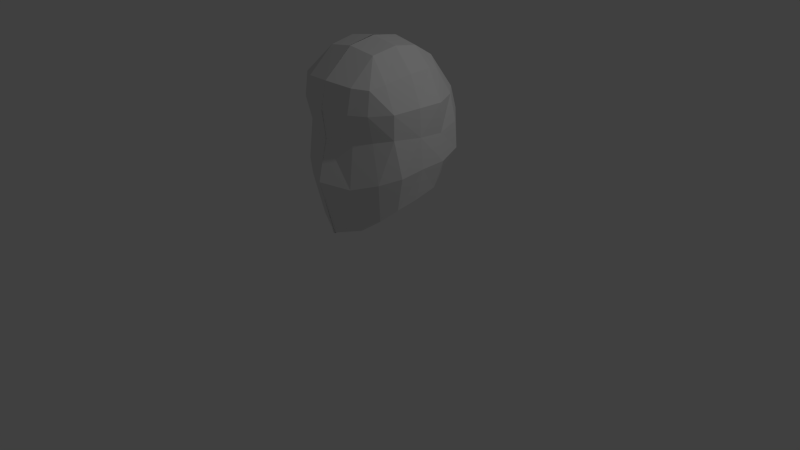 # Source: humanoid_face_mesh_001.blend  (saved by Blender 2.72.0; exported with 4.5.12 LTS)
import bpy
from mathutils import Matrix  # noqa: F401  (used for matrix-valued properties, if any)

bpy.ops.wm.read_factory_settings(use_empty=True)
scene = bpy.context.scene
scene.name = 'Scene'

# ---- collections
col_collection_1 = bpy.data.collections.new('Collection 1'); scene.collection.children.link(col_collection_1)

# ---- materials (node trees are filled in below, after node groups)
mat_material = bpy.data.materials.new('Material')
mat_material.alpha_threshold = 0.0
mat_material.roughness = 0.5
mat_material.line_color = (0.0, 0.0, 0.0, 1.0)

# ---- material node trees

# ---- world
world_world = bpy.data.worlds.new('World'); scene.world = world_world
world_world.color = (0.05088, 0.05088, 0.05088)
world_world.use_sun_shadow = False
world_world.sun_shadow_jitter_overblur = 0.0
world_world.cycles.sampling_method = 'MANUAL'
world_world.cycles.sample_map_resolution = 256

# ---- cameras
cam_camera = bpy.data.cameras.new('Camera')
cam_camera.clip_end = 100.0
cam_camera.lens = 35.0
cam_camera.sensor_width = 32.0
cam_camera.sensor_height = 18.0
cam_camera.ortho_scale = 7.314
cam_camera.dof.focus_distance = 0.0

# ---- lights
light_lamp = bpy.data.lights.new('Lamp', 'POINT')
light_lamp.transmission_factor = 0.0
light_lamp.cutoff_distance = 30.0
light_lamp.energy = 100.0
light_lamp.shadow_buffer_clip_start = 1.001
light_lamp.shadow_soft_size = 0.1
light_lamp.shadow_maximum_resolution = 0.006
light_lamp.use_absolute_resolution = True
light_lamp.cycles.use_multiple_importance_sampling = False

# ---- meshes
me_cube = bpy.data.meshes.new('Cube')
me_cube.from_pydata([(0.002312, 0.1832, 0.7934), (-0.000337, -0.2068, 0.5476), (-0.4809, 0.05273, 0.8524), (1.854e-05, 0.4808, 0.9162), (-0.3265, -0.2348, 0.6461), (-0.479, 0.4206, 0.9261), (-0.005481, 0.07093, 2.834), (0.002961, 0.4244, 2.775), (-0.3715, 0.07372, 2.775), (-0.0012, -0.277, 2.775), (-0.3543, 0.4001, 2.719), (-0.3543, -0.2527, 2.719), (0.004651, -0.6906, 1.779), (0.009834, -0.7366, 2.137), (-0.3368, -0.5724, 1.773), (0.0004948, -0.8159, 1.264), (-0.3386, -0.6381, 2.118), (-0.3415, -0.64, 1.21), (-0.809, 0.04383, 1.801), (-0.7316, -0.2986, 1.829), (-0.819, 0.02361, 2.158), (-0.7859, 0.3961, 1.763), (-0.835, 0.05159, 1.416), (-0.7984, -0.2418, 1.366), (-0.7584, -0.3188, 2.143), (-0.8131, 0.3624, 2.146), (-0.8326, 0.3893, 1.425), (0.006576, 1.066, 1.858), (0.006794, 0.9906, 1.514), (-0.444, 0.9979, 1.846), (0.003721, 1.003, 2.137), (-0.4371, 0.9535, 1.521), (-0.4034, 0.9533, 2.122), (0.01456, 0.7972, 1.114), (-0.4636, 0.7065, 1.092), (0.01287, -0.6371, 0.5366), (-0.3447, -0.4891, 0.6377), (-0.6869, -0.2152, 0.928), (-0.7427, 0.02342, 1.006), (-0.7452, 0.326, 1.076), (-0.6288, -0.456, 1.297), (-0.5394, -0.4474, 1.787), (-0.5525, -0.5251, 2.123), (-0.7449, 0.7048, 1.485), (-0.7133, 0.7099, 1.813), (-0.6512, 0.684, 2.142), (-0.001459, 0.7344, 2.561), (-0.3371, 0.6727, 2.554), (-0.0003009, -0.6512, 2.45), (-0.3585, -0.5911, 2.423), (-0.6022, -0.2972, 2.45), (-0.6371, 0.05557, 2.509), (-0.5981, 0.3851, 2.501), (-0.5398, -0.3649, 0.7824), (-0.6668, 0.5258, 1.195), (-0.547, -0.4849, 2.412), (-0.5503, 0.5702, 2.427)], [], [(0, 1, 4, 2), (2, 4, 37, 38), (1, 35, 36, 4), (4, 36, 53, 37), (0, 2, 5, 3), (3, 5, 34, 33), (2, 38, 39, 5), (5, 39, 54, 34), (6, 7, 10, 8), (8, 10, 52, 51), (7, 46, 47, 10), (10, 47, 56, 52), (6, 8, 11, 9), (9, 11, 49, 48), (8, 51, 50, 11), (11, 50, 55, 49), (12, 13, 16, 14), (14, 16, 42, 41), (13, 48, 49, 16), (16, 49, 55, 42), (12, 14, 17, 15), (15, 17, 36, 35), (14, 41, 40, 17), (17, 40, 53, 36), (18, 22, 23, 19), (19, 23, 40, 41), (22, 38, 37, 23), (23, 37, 53, 40), (18, 19, 24, 20), (20, 24, 50, 51), (19, 41, 42, 24), (24, 42, 55, 50), (18, 20, 25, 21), (21, 25, 45, 44), (20, 51, 52, 25), (25, 52, 56, 45), (18, 21, 26, 22), (22, 26, 39, 38), (21, 44, 43, 26), (26, 43, 54, 39), (27, 28, 31, 29), (29, 31, 43, 44), (28, 33, 34, 31), (31, 34, 54, 43), (27, 29, 32, 30), (30, 32, 47, 46), (29, 44, 45, 32), (32, 45, 56, 47)])
me_cube.materials.append(mat_material)
me_cube.use_remesh_preserve_volume = False
me_cube.use_remesh_preserve_attributes = False
me_cube.use_mirror_vertex_groups = False
me_cube.update()

# ---- objects
ob_cube = bpy.data.objects.new('Cube', me_cube)
ob_lamp = bpy.data.objects.new('Lamp', light_lamp)
ob_camera = bpy.data.objects.new('Camera', cam_camera)

# ---- transforms, parenting, visibility, modifiers, constraints
ob_cube.location = (0.01288, 0.0, 0.0)
ob_cube.lock_rotations_4d = False
ob_cube.empty_display_type = 'ARROWS'
ob_cube.lineart.crease_threshold = 0.0
_m = ob_cube.modifiers.new('Mirror', 'MIRROR')
ob_lamp.location = (4.076, 1.005, 5.904)
ob_lamp.rotation_euler = (0.6503, 0.05522, 1.866)
ob_lamp.lock_rotations_4d = False
ob_lamp.empty_display_type = 'ARROWS'
ob_lamp.color = (0.0, 0.0, 0.0, 0.0)
ob_lamp.lineart.crease_threshold = 0.0
ob_camera.location = (7.481, -6.508, 5.344)
ob_camera.rotation_euler = (1.109, 0.01082, 0.8149)
ob_camera.lock_rotations_4d = False
ob_camera.empty_display_type = 'ARROWS'
ob_camera.color = (0.0, 0.0, 0.0, 0.0)
ob_camera.display_type = 'WIRE'
ob_camera.lineart.crease_threshold = 0.0

# ---- collection membership
col_collection_1.objects.link(ob_cube)
col_collection_1.objects.link(ob_lamp)
col_collection_1.objects.link(ob_camera)

# ---- scene / render settings (as saved in the file)
scene.camera = ob_camera
scene.frame_start = 1; scene.frame_end = 250; scene.frame_set(1)
scene.render.engine = 'CYCLES'
scene.render.resolution_percentage = 50
scene.render.dither_intensity = 0.0
scene.cycles.use_denoising = False
scene.cycles.samples = 10
scene.cycles.sampling_pattern = 'TABULATED_SOBOL'
scene.cycles.light_sampling_threshold = 0.0
scene.cycles.use_adaptive_sampling = False
scene.cycles.use_light_tree = False
scene.cycles.blur_glossy = 0.0
scene.cycles.pixel_filter_type = 'GAUSSIAN'
scene.cycles.sample_clamp_indirect = 0.0
scene.view_settings.view_transform = 'Standard'
bpy.context.view_layer.update()
